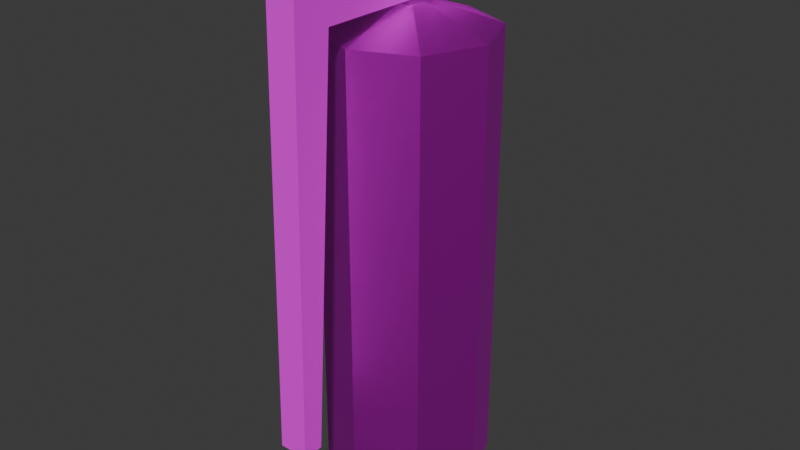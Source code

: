 # Source: fire_extinguisher.blend  (saved by Blender 5.0.119; exported with 4.5.12 LTS)
import bpy
from mathutils import Matrix  # noqa: F401  (used for matrix-valued properties, if any)

bpy.ops.wm.read_factory_settings(use_empty=True)
scene = bpy.context.scene
scene.name = 'Scene'

# ---- images (referenced by path relative to the original .blend; pixels are not part of the script)
import os
ASSET_DIR = os.environ.get("B2B_ASSET_DIR", "")  # directory of the original .blend (textures are referenced by path, not embedded)
HERE = os.path.dirname(os.path.abspath(__file__))  # packed textures are extracted next to this script under _unpacked/

def load_image(name, relpath, width, height, colorspace="sRGB"):
    """Load a texture the original file referenced (path relative to the .blend, or extracted next to this script)."""
    p = next((c for c in (os.path.join(HERE, relpath), os.path.join(ASSET_DIR, relpath)) if relpath and os.path.exists(c)), "")
    if p:
        img = bpy.data.images.load(p, check_existing=True)
        img.name = name
    else:  # same state as the original file: an image datablock whose file is absent (Cycles renders it pink)
        img = bpy.data.images.new(name, width, height)
        img.source = "FILE"
        img.filepath = "//" + (relpath or name)
    img.colorspace_settings.name = colorspace
    return img
img_extinguisher_png = load_image('extinguisher.png', 'extinguisher.png', 1024, 1024, 'sRGB')
img_metal2_png = load_image('metal2.png', 'metal2.png', 1024, 1024, 'sRGB')
img_cloth1_png = load_image('cloth1.png', 'cloth1.png', 1024, 1024, 'sRGB')

# ---- materials (node trees are filled in below, after node groups)
mat_material = bpy.data.materials.new('Material')
mat_img_metal2_png = bpy.data.materials.new('IMG_metal2.png')
mat_img_metal2_png.use_backface_culling = True
mat_img_cloth1_png = bpy.data.materials.new('IMG_cloth1.png')
mat_img_cloth1_png.use_backface_culling = True

# ---- material node trees
mat_material.use_nodes = True; mat_material.node_tree.nodes.clear()
_N = mat_material.node_tree.nodes; _L = mat_material.node_tree.links
n0 = _N.new('ShaderNodeBsdfPrincipled'); n0.name = 'Principled BSDF'; n0.location = (-200, 100)
n0.inputs[1].default_value = 1.0
n1 = _N.new('ShaderNodeOutputMaterial'); n1.name = 'Material Output'; n1.location = (200, 100)
n2 = _N.new('ShaderNodeTexImage'); n2.name = 'Image Texture'; n2.location = (-490, 74)
n2.image = img_extinguisher_png
n2.interpolation = 'Closest'
_L.new(n0.outputs[0], n1.inputs[0])
_L.new(n2.outputs[0], n0.inputs[0])
n1.is_active_output = True
mat_img_metal2_png.use_nodes = True; mat_img_metal2_png.node_tree.nodes.clear()
_N = mat_img_metal2_png.node_tree.nodes; _L = mat_img_metal2_png.node_tree.links
n0 = _N.new('ShaderNodeOutputMaterial'); n0.name = 'Material Output'; n0.location = (0, 0)
n1 = _N.new('ShaderNodeBsdfPrincipled'); n1.name = 'Principled BSDF'; n1.location = (-200, 0)
n2 = _N.new('ShaderNodeTexImage'); n2.name = 'Image Texture'; n2.location = (-400, 0)
n2.image = img_metal2_png
n2.interpolation = 'Closest'
_L.new(n2.outputs[0], n1.inputs[0])
_L.new(n1.outputs[0], n0.inputs[0])
n0.is_active_output = True
mat_img_cloth1_png.use_nodes = True; mat_img_cloth1_png.node_tree.nodes.clear()
_N = mat_img_cloth1_png.node_tree.nodes; _L = mat_img_cloth1_png.node_tree.links
n0 = _N.new('ShaderNodeOutputMaterial'); n0.name = 'Material Output'; n0.location = (0, 0)
n1 = _N.new('ShaderNodeBsdfPrincipled'); n1.name = 'Principled BSDF'; n1.location = (-200, 0)
n2 = _N.new('ShaderNodeTexImage'); n2.name = 'Image Texture'; n2.location = (-400, 0)
n2.image = img_cloth1_png
n2.interpolation = 'Closest'
_L.new(n2.outputs[0], n1.inputs[0])
_L.new(n1.outputs[0], n0.inputs[0])
n0.is_active_output = True

# ---- world
world_world = bpy.data.worlds.new('World'); scene.world = world_world
world_world.use_nodes = True; world_world.node_tree.nodes.clear()
_N = world_world.node_tree.nodes; _L = world_world.node_tree.links
n0 = _N.new('ShaderNodeOutputWorld'); n0.name = 'World Output'; n0.location = (200, 100)
n1 = _N.new('ShaderNodeBackground'); n1.name = 'Background'; n1.location = (-200, 100)
n1.inputs[0].default_value = (0.05088, 0.05088, 0.05088, 1.0)
_L.new(n1.outputs[0], n0.inputs[0])
n0.is_active_output = True
world_world.color = (0.05088, 0.05088, 0.05088)
world_world.sun_shadow_jitter_overblur = 0.0

# ---- meshes
me_cylinder_001 = bpy.data.meshes.new('Cylinder.001')
me_cylinder_001.from_pydata([(0.0, 0.02, -0.0225), (0.0, 0.02, 0.0225), (0.01902, 0.00618, -0.0225), (0.01902, 0.00618, 0.0225), (0.01176, -0.01618, -0.0225), (0.01176, -0.01618, 0.0225), (-0.01176, -0.01618, -0.0225), (-0.01176, -0.01618, 0.0225), (-0.01902, 0.00618, -0.0225), (-0.01902, 0.00618, 0.0225)], [], [(0, 1, 3, 2), (2, 3, 5, 4), (4, 5, 7, 6), (3, 1, 9, 7, 5), (6, 7, 9, 8), (8, 9, 1, 0), (0, 2, 4, 6, 8)])
_uv = me_cylinder_001.uv_layers.new(name='UVMap')
_uv.uv.foreach_set('vector', [1.0, 0.5, 1.0, 1.0, 0.8, 1.0, 0.8, 0.5, 0.8, 0.5, 0.8, 0.59, 0.753, 0.59, 0.753, 0.5, 0.6, 0.5, 0.6, 0.59, 0.553, 0.59, 0.553, 0.5, 0.4783, 0.3242, 0.25, 0.49, 0.02175, 0.3242, 0.1089, 0.05584, 0.3911, 0.05584, 0.4, 0.5, 0.4, 0.59, 0.353, 0.59, 0.353, 0.5, 0.2, 0.5, 0.2, 0.59, 0.153, 0.59, 0.153, 0.5, 0.75, 0.49, 0.9783, 0.3242, 0.8911, 0.05584, 0.6089, 0.05584, 0.5217, 0.3242])
me_cylinder_001.materials.append(mat_material)
me_cylinder_001.update()
me_cube = bpy.data.meshes.new('Cube')
me_cube.from_pydata([(-0.01562, -0.04688, -0.007812), (-0.01562, -0.04688, 0.007812), (-0.01562, 0.07828, -0.01242), (-0.01562, 0.07828, 0.00321), (0.01562, -0.04688, -0.007812), (0.01562, -0.04688, 0.007812), (0.01562, 0.07828, -0.01242), (0.01562, 0.07828, 0.00321), (-0.01562, -0.0547, -0.007798), (-0.01562, -0.04622, 0.005325), (-0.01562, 0.09616, -0.07581), (-0.01562, 0.1046, -0.06269), (0.01562, -0.0547, -0.007798), (0.01562, -0.04622, 0.005325), (0.01562, 0.09616, -0.07581), (0.01562, 0.1046, -0.06269)], [], [(0, 1, 3, 2), (2, 3, 7, 6), (6, 7, 5, 4), (4, 5, 1, 0), (2, 6, 4, 0), (7, 3, 1, 5), (8, 9, 11, 10), (10, 11, 15, 14), (14, 15, 13, 12), (12, 13, 9, 8), (10, 14, 12, 8), (15, 11, 9, 13)])
_uv = me_cube.uv_layers.new(name='UVMap')
_uv.uv.foreach_set('vector', [0.4688, 0.9375, 0.4766, 0.9375, 0.4743, 1.0, 0.4664, 1.0, 0.3841, 0.3125, 0.3919, 0.3125, 0.3919, 0.3281, 0.3841, 0.3281, 0.4778, 0.4787, 0.4856, 0.4787, 0.4879, 0.5413, 0.4801, 0.5413, 0.4688, 0.8125, 0.5312, 0.8125, 0.5312, 0.9375, 0.4688, 0.9375, 0.1875, 0.4789, 0.3125, 0.4789, 0.3125, 0.8125, 0.1875, 0.8125, 0.6875, 0.4789, 0.7031, 0.4789, 0.7031, 0.5415, 0.6875, 0.5415, 0.3243, 0.08174, 0.3385, 0.08823, 0.2931, 0.2474, 0.2789, 0.2409, 0.2514, 0.9581, 0.2671, 0.9581, 0.2671, 0.9893, 0.2514, 0.9893, 0.2789, 0.8216, 0.2931, 0.8151, 0.3385, 0.9743, 0.3243, 0.9808, 0.2721, 0.07318, 0.2877, 0.07318, 0.2877, 0.1044, 0.2721, 0.1044, 0.9581, 0.8132, 0.9893, 0.8132, 0.9893, 0.9787, 0.9581, 0.9787, 0.07318, 0.8067, 0.1044, 0.8067, 0.1044, 0.9722, 0.07318, 0.9722])
me_cube.materials.append(mat_img_metal2_png)
me_cube.update()
me_cylinder_007 = bpy.data.meshes.new('Cylinder.007')
me_cylinder_007.from_pydata([(0.0, 0.0, -0.25), (0.0, 0.0, 0.2656), (0.0, 0.0889, -0.25), (0.0, 0.0889, 0.2344), (0.06286, 0.06286, -0.25), (0.06286, 0.06286, 0.2344), (0.0889, 0.0, -0.25), (0.0889, 0.0, 0.2344), (0.06286, -0.06286, -0.25), (0.06286, -0.06286, 0.2344), (0.0, -0.0889, -0.25), (0.0, -0.0889, 0.2344), (-0.06286, -0.06286, -0.25), (-0.06286, -0.06286, 0.2344), (-0.0889, 0.0, -0.25), (-0.0889, 0.0, 0.2344), (-0.06286, 0.06286, -0.25), (-0.06286, 0.06286, 0.2344), (-0.06286, -0.06286, -0.007812), (-0.0889, 0.0, -0.25), (-0.0889, 0.0, 0.2344), (-0.0889, 0.0, -0.007812), (-0.0889, 0.0, -0.007812)], [], [(0, 2, 4), (1, 5, 3), (2, 3, 5, 4), (0, 4, 6), (1, 7, 5), (4, 5, 7, 6), (0, 6, 8), (1, 9, 7), (6, 7, 9, 8), (0, 8, 10), (1, 11, 9), (8, 9, 11, 10), (0, 10, 12), (1, 13, 11), (10, 11, 13, 18, 12), (0, 12, 19, 14), (1, 15, 20, 13), (0, 14, 16), (1, 17, 15), (14, 21, 15, 17, 16), (0, 16, 2), (1, 3, 17), (16, 17, 3, 2), (12, 18, 13, 20, 22, 19)])
_uv = me_cylinder_007.uv_layers.new(name='UVMap')
_uv.uv.foreach_set('vector', [1.779, -0.625, 1.779, -0.385, 1.609, -0.4553, 1.121, 0.3663, 1.281, 0.5309, 1.109, 0.5793, 0.75, 0.0, 0.75, 1.0, 0.625, 1.0, 0.625, 0.0, 1.779, -0.625, 1.609, -0.4553, 1.539, -0.625, 1.927, 0.3679, 2.156, 0.3747, 2.08, 0.4171, 0.625, 0.0, 0.625, 1.0, 0.5, 1.0, 0.5, 0.0, 1.779, -0.625, 2.019, -0.625, 1.948, -0.4553, 1.927, 0.3777, 2.091, 0.2188, 2.155, 0.3703, 0.5, 0.0, 0.5, 1.0, 0.375, 1.0, 0.375, 0.0, 1.779, -0.625, 1.609, -0.7947, 1.779, -0.865, 1.931, 0.3827, 1.935, 0.1543, 2.102, 0.2158, 0.375, 0.0, 0.375, 1.0, 0.25, 1.0, 0.25, 0.0, 1.779, -0.625, 1.779, -0.865, 1.948, -0.7947, 1.938, 0.3837, 1.779, 0.2191, 1.951, 0.1707, 0.25, 0.0, 0.25, 1.0, 0.125, 1.0, 0.125, 0.5, 0.125, 0.0, 1.779, -0.625, 1.948, -0.7947, 2.036, -0.64, 2.036, -0.64, 1.134, 0.535, 1.304, 0.5312, 1.304, 0.5312, 1.262, 0.6571, 1.779, -0.625, 1.539, -0.625, 1.609, -0.7947, 1.845, 0.3723, 1.681, 0.5312, 1.616, 0.3797, 1.0, 0.0, 1.0, 0.5, 1.0, 1.0, 0.875, 1.0, 0.875, 0.0, 1.779, -0.625, 1.948, -0.4553, 1.779, -0.385, 1.89, 0.3673, 1.887, 0.5957, 1.72, 0.5342, 0.875, 0.0, 0.875, 1.0, 0.75, 1.0, 0.75, 0.0, 0.125, 0.0, 0.125, 0.5, 0.125, 1.0, -0.001742, 1.0, -0.001742, 0.5, -0.001742, 8.601e-18])
me_cylinder_007.materials.append(mat_material)
me_cylinder_007.update()
me_cube_002 = bpy.data.meshes.new('Cube.002')
me_cube_002.from_pydata([(-0.01562, -0.1095, -0.4375), (-0.01562, -0.1317, -0.4375), (-0.01562, 0.02812, -0.02344), (-0.01562, 0.02812, 0.007812), (0.01562, -0.1095, -0.4375), (0.01562, -0.1317, -0.4375), (0.01562, 0.02812, -0.02344), (0.01562, 0.02812, 0.007812), (0.01562, -0.1203, 0.007812), (-0.01562, -0.1203, 0.007812), (-0.01562, -0.08125, -0.02344), (0.01562, -0.08125, -0.02344)], [], [(0, 1, 9, 3, 2, 10), (2, 3, 7, 6), (6, 7, 8, 5, 4, 11), (4, 5, 1, 0), (2, 6, 11, 4, 0, 10), (7, 3, 9, 1, 5, 8)])
_uv = me_cube_002.uv_layers.new(name='UVMap')
_uv.uv.foreach_set('vector', [0.3559, 0.6068, 0.3556, 0.5846, 0.8011, 0.5899, 0.8031, 0.7384, 0.7718, 0.7388, 0.7703, 0.6294, 0.3828, 0.2969, 0.5391, 0.2969, 0.5391, 0.4531, 0.3828, 0.4531, 0.3828, 0.4844, 0.4141, 0.4844, 0.4141, 0.6328, -0.03125, 0.6442, -0.03125, 0.622, 0.3828, 0.5938, 0.8325, 0.7969, 0.8547, 0.7969, 0.8547, 0.8281, 0.8325, 0.8281, 0.1719, 0.4844, 0.2031, 0.4844, 0.2031, 0.5189, 0.2031, 0.9207, 0.1719, 0.9207, 0.1719, 0.5189, 0.6719, 0.4688, 0.7031, 0.4688, 0.7031, 0.5189, 0.7031, 0.9419, 0.6719, 0.9419, 0.6719, 0.5189])
me_cube_002.materials.append(mat_img_cloth1_png)
me_cube_002.update()

# ---- objects
ob_connector = bpy.data.objects.new('Connector', me_cylinder_001)
ob_trigger = bpy.data.objects.new('Trigger', me_cube)
ob_can = bpy.data.objects.new('Can', me_cylinder_007)
ob_cube = bpy.data.objects.new('Cube', me_cube_002)

# ---- transforms, parenting, visibility, modifiers, constraints
ob_connector.location = (0.0, 0.0, 0.2656)
ob_trigger.location = (0.0, 0.03125, 0.2969)
ob_trigger.rotation_euler = (0.1455, -0.0, 0.0)
ob_can.location = (0.0, 0.0, 0.0)
ob_cube.location = (-4.657e-10, -0.04375, 0.2891)

# ---- collection membership
scene.collection.objects.link(ob_connector)
scene.collection.objects.link(ob_trigger)
scene.collection.objects.link(ob_can)
scene.collection.objects.link(ob_cube)

# ---- scene / render settings (as saved in the file)
scene.frame_start = 1; scene.frame_end = 250; scene.frame_set(1)
scene.render.engine = 'BLENDER_EEVEE_NEXT'
scene.render.bake_bias = 0.0
scene.render.bake_samples = 0
scene.cycles.sampling_pattern = 'TABULATED_SOBOL'
scene.eevee.use_volume_custom_range = False
bpy.context.view_layer.update()

# ---- added for rendering (the .blend has no active camera and no usable light): camera, sun
cam_auto = bpy.data.cameras.new('AutoCamera')
cam_auto.lens = 50.0
cam_auto.sensor_width = 36.0
cam_auto.clip_end = 1000.0
ob_auto_camera = bpy.data.objects.new('AutoCamera', cam_auto)
scene.collection.objects.link(ob_auto_camera)
ob_auto_camera.location = (0.627136, -0.767401, 0.536596)
ob_auto_camera.rotation_euler = (1.09748, -7.21219e-08, 0.694738)
scene.camera = ob_auto_camera
light_auto_sun = bpy.data.lights.new('AutoSun', 'SUN')
light_auto_sun.energy = 3.0
light_auto_sun.angle = 0.0523599
ob_auto_sun = bpy.data.objects.new('AutoSun', light_auto_sun)
scene.collection.objects.link(ob_auto_sun)
ob_auto_sun.rotation_euler = (0.872665, 0.174533, 0.523599)
bpy.context.view_layer.update()
